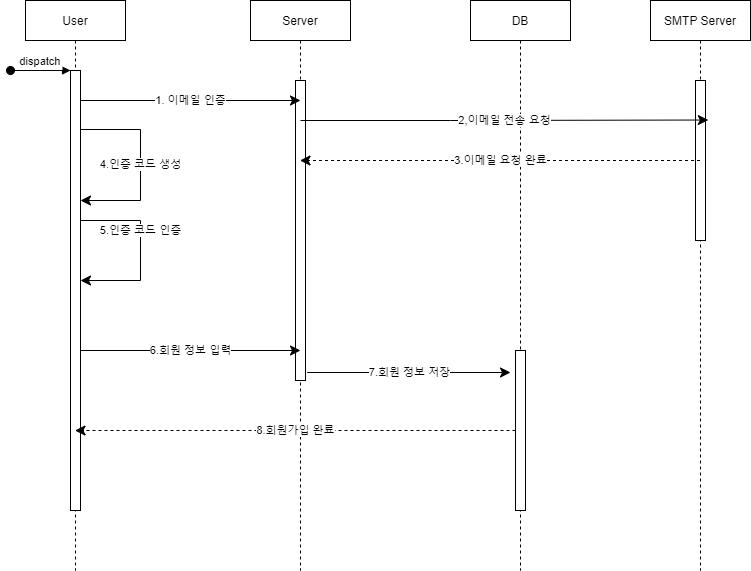

The diagram above was exported from draw.io. Its source (the exported page's mxGraphModel, read from the mxfile embedded in the PNG):
<mxGraphModel dx="474" dy="738" grid="1" gridSize="10" guides="1" tooltips="1" connect="1" arrows="1" fold="1" page="1" pageScale="1" pageWidth="850" pageHeight="1100" math="0" shadow="0">
  <root>
    <mxCell id="0" />
    <mxCell id="1" parent="0" />
    <mxCell id="3nuBFxr9cyL0pnOWT2aG-1" value="User" style="shape=umlLifeline;perimeter=lifelinePerimeter;container=1;collapsible=0;recursiveResize=0;rounded=0;shadow=0;strokeWidth=1;" parent="1" vertex="1">
      <mxGeometry x="45" y="80" width="100" height="570" as="geometry" />
    </mxCell>
    <mxCell id="3nuBFxr9cyL0pnOWT2aG-2" value="" style="points=[];perimeter=orthogonalPerimeter;rounded=0;shadow=0;strokeWidth=1;" parent="3nuBFxr9cyL0pnOWT2aG-1" vertex="1">
      <mxGeometry x="45" y="70" width="10" height="440" as="geometry" />
    </mxCell>
    <mxCell id="3nuBFxr9cyL0pnOWT2aG-3" value="dispatch" style="verticalAlign=bottom;startArrow=oval;endArrow=block;startSize=8;shadow=0;strokeWidth=1;" parent="3nuBFxr9cyL0pnOWT2aG-1" target="3nuBFxr9cyL0pnOWT2aG-2" edge="1">
      <mxGeometry relative="1" as="geometry">
        <mxPoint x="-15" y="70" as="sourcePoint" />
      </mxGeometry>
    </mxCell>
    <mxCell id="3nuBFxr9cyL0pnOWT2aG-5" value="Server" style="shape=umlLifeline;perimeter=lifelinePerimeter;container=1;collapsible=0;recursiveResize=0;rounded=0;shadow=0;strokeWidth=1;" parent="1" vertex="1">
      <mxGeometry x="270" y="80" width="100" height="570" as="geometry" />
    </mxCell>
    <mxCell id="3nuBFxr9cyL0pnOWT2aG-6" value="" style="points=[];perimeter=orthogonalPerimeter;rounded=0;shadow=0;strokeWidth=1;" parent="3nuBFxr9cyL0pnOWT2aG-5" vertex="1">
      <mxGeometry x="45" y="80" width="10" height="300" as="geometry" />
    </mxCell>
    <mxCell id="FW2Gc1qiG2m2Ds70sfCU-23" value="5.인증 코드 인증" style="edgeStyle=segmentEdgeStyle;endArrow=classic;html=1;curved=0;rounded=0;endSize=8;startSize=8;sourcePerimeterSpacing=0;targetPerimeterSpacing=0;" parent="3nuBFxr9cyL0pnOWT2aG-5" edge="1">
      <mxGeometry width="100" relative="1" as="geometry">
        <mxPoint x="-170" y="260" as="sourcePoint" />
        <mxPoint x="-170" y="280" as="targetPoint" />
        <Array as="points">
          <mxPoint x="-170" y="220" />
          <mxPoint x="-110" y="220" />
          <mxPoint x="-110" y="280" />
          <mxPoint x="-167" y="280" />
        </Array>
      </mxGeometry>
    </mxCell>
    <mxCell id="FW2Gc1qiG2m2Ds70sfCU-5" value="DB" style="shape=umlLifeline;perimeter=lifelinePerimeter;container=1;collapsible=0;recursiveResize=0;rounded=0;shadow=0;strokeWidth=1;" parent="1" vertex="1">
      <mxGeometry x="490" y="80" width="100" height="570" as="geometry" />
    </mxCell>
    <mxCell id="FW2Gc1qiG2m2Ds70sfCU-6" value="" style="points=[];perimeter=orthogonalPerimeter;rounded=0;shadow=0;strokeWidth=1;" parent="FW2Gc1qiG2m2Ds70sfCU-5" vertex="1">
      <mxGeometry x="45" y="350" width="10" height="160" as="geometry" />
    </mxCell>
    <mxCell id="FW2Gc1qiG2m2Ds70sfCU-25" value="7.회원 정보 저장" style="edgeStyle=segmentEdgeStyle;endArrow=classic;html=1;curved=0;rounded=0;endSize=8;startSize=8;sourcePerimeterSpacing=0;targetPerimeterSpacing=0;strokeColor=default;exitX=1.167;exitY=0.974;exitDx=0;exitDy=0;exitPerimeter=0;" parent="FW2Gc1qiG2m2Ds70sfCU-5" source="3nuBFxr9cyL0pnOWT2aG-6" edge="1">
      <mxGeometry width="100" relative="1" as="geometry">
        <mxPoint y="400" as="sourcePoint" />
        <mxPoint x="40" y="372" as="targetPoint" />
        <Array as="points">
          <mxPoint x="40" y="372" />
          <mxPoint x="40" y="372" />
        </Array>
      </mxGeometry>
    </mxCell>
    <mxCell id="FW2Gc1qiG2m2Ds70sfCU-11" value="1. 이메일 인증" style="edgeStyle=segmentEdgeStyle;endArrow=classic;html=1;curved=0;rounded=0;endSize=8;startSize=8;sourcePerimeterSpacing=0;targetPerimeterSpacing=0;" parent="1" edge="1">
      <mxGeometry width="100" relative="1" as="geometry">
        <mxPoint x="100" y="180" as="sourcePoint" />
        <mxPoint x="320" y="180" as="targetPoint" />
        <Array as="points">
          <mxPoint x="100" y="180" />
          <mxPoint x="320" y="180" />
        </Array>
      </mxGeometry>
    </mxCell>
    <mxCell id="FW2Gc1qiG2m2Ds70sfCU-16" value="SMTP Server" style="shape=umlLifeline;perimeter=lifelinePerimeter;container=1;collapsible=0;recursiveResize=0;rounded=0;shadow=0;strokeWidth=1;" parent="1" vertex="1">
      <mxGeometry x="670" y="80" width="100" height="570" as="geometry" />
    </mxCell>
    <mxCell id="FW2Gc1qiG2m2Ds70sfCU-17" value="" style="points=[];perimeter=orthogonalPerimeter;rounded=0;shadow=0;strokeWidth=1;" parent="FW2Gc1qiG2m2Ds70sfCU-16" vertex="1">
      <mxGeometry x="45" y="80" width="10" height="160" as="geometry" />
    </mxCell>
    <mxCell id="FW2Gc1qiG2m2Ds70sfCU-20" value="2,이메일 전송 요청" style="edgeStyle=segmentEdgeStyle;endArrow=classic;html=1;curved=0;rounded=0;endSize=8;startSize=8;sourcePerimeterSpacing=0;targetPerimeterSpacing=0;entryX=1.283;entryY=0.247;entryDx=0;entryDy=0;entryPerimeter=0;" parent="1" target="FW2Gc1qiG2m2Ds70sfCU-17" edge="1">
      <mxGeometry width="100" relative="1" as="geometry">
        <mxPoint x="320" y="200" as="sourcePoint" />
        <mxPoint x="420" y="240" as="targetPoint" />
        <Array as="points">
          <mxPoint x="470" y="200" />
        </Array>
      </mxGeometry>
    </mxCell>
    <mxCell id="FW2Gc1qiG2m2Ds70sfCU-21" value="3.이메일 요청 완료" style="edgeStyle=segmentEdgeStyle;endArrow=classic;html=1;curved=0;rounded=0;endSize=8;startSize=8;sourcePerimeterSpacing=0;targetPerimeterSpacing=0;strokeColor=default;dashed=1;" parent="1" source="FW2Gc1qiG2m2Ds70sfCU-16" target="3nuBFxr9cyL0pnOWT2aG-5" edge="1">
      <mxGeometry width="100" relative="1" as="geometry">
        <mxPoint x="550" y="220" as="sourcePoint" />
        <mxPoint x="650" y="260" as="targetPoint" />
        <Array as="points">
          <mxPoint x="530" y="240" />
          <mxPoint x="530" y="240" />
        </Array>
      </mxGeometry>
    </mxCell>
    <mxCell id="FW2Gc1qiG2m2Ds70sfCU-22" value="4.인증 코드 생성" style="edgeStyle=segmentEdgeStyle;endArrow=classic;html=1;curved=0;rounded=0;endSize=8;startSize=8;sourcePerimeterSpacing=0;targetPerimeterSpacing=0;strokeColor=default;" parent="1" edge="1">
      <mxGeometry width="100" relative="1" as="geometry">
        <mxPoint x="100" y="210" as="sourcePoint" />
        <mxPoint x="100" y="280" as="targetPoint" />
        <Array as="points">
          <mxPoint x="160" y="209" />
          <mxPoint x="160" y="280" />
        </Array>
      </mxGeometry>
    </mxCell>
    <mxCell id="FW2Gc1qiG2m2Ds70sfCU-24" value="6.회원 정보 입력" style="edgeStyle=segmentEdgeStyle;endArrow=classic;html=1;curved=0;rounded=0;endSize=8;startSize=8;sourcePerimeterSpacing=0;targetPerimeterSpacing=0;strokeColor=default;" parent="1" source="3nuBFxr9cyL0pnOWT2aG-2" edge="1">
      <mxGeometry width="100" relative="1" as="geometry">
        <mxPoint x="110" y="400" as="sourcePoint" />
        <mxPoint x="320" y="430" as="targetPoint" />
        <Array as="points">
          <mxPoint x="320" y="430" />
        </Array>
      </mxGeometry>
    </mxCell>
    <mxCell id="FW2Gc1qiG2m2Ds70sfCU-28" value="8.회원가입 완료" style="edgeStyle=segmentEdgeStyle;endArrow=classic;html=1;curved=0;rounded=0;endSize=8;startSize=8;sourcePerimeterSpacing=0;targetPerimeterSpacing=0;strokeColor=default;dashed=1;" parent="1" source="FW2Gc1qiG2m2Ds70sfCU-6" target="3nuBFxr9cyL0pnOWT2aG-1" edge="1">
      <mxGeometry width="100" relative="1" as="geometry">
        <mxPoint x="370" y="500" as="sourcePoint" />
        <mxPoint x="470" y="540" as="targetPoint" />
        <Array as="points" />
      </mxGeometry>
    </mxCell>
  </root>
</mxGraphModel>